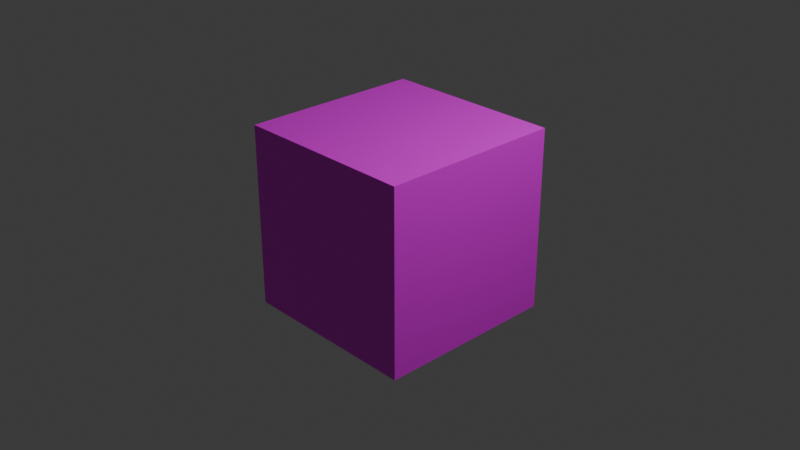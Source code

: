 # Source: myroad.blend  (saved by Blender 4.1.24; exported with 4.5.12 LTS)
import bpy
from mathutils import Matrix  # noqa: F401  (used for matrix-valued properties, if any)

bpy.ops.wm.read_factory_settings(use_empty=True)
scene = bpy.context.scene
scene.name = 'Scene'

# ---- collections
col_collection = bpy.data.collections.new('Collection'); scene.collection.children.link(col_collection)

# ---- images (referenced by path relative to the original .blend; pixels are not part of the script)
import os
ASSET_DIR = os.environ.get("B2B_ASSET_DIR", "")  # directory of the original .blend (textures are referenced by path, not embedded)
HERE = os.path.dirname(os.path.abspath(__file__))  # packed textures are extracted next to this script under _unpacked/

def load_image(name, relpath, width, height, colorspace="sRGB"):
    """Load a texture the original file referenced (path relative to the .blend, or extracted next to this script)."""
    p = next((c for c in (os.path.join(HERE, relpath), os.path.join(ASSET_DIR, relpath)) if relpath and os.path.exists(c)), "")
    if p:
        img = bpy.data.images.load(p, check_existing=True)
        img.name = name
    else:  # same state as the original file: an image datablock whose file is absent (Cycles renders it pink)
        img = bpy.data.images.new(name, width, height)
        img.source = "FILE"
        img.filepath = "//" + (relpath or name)
    img.colorspace_settings.name = colorspace
    return img
img_my_asphalt_png = load_image('my_asphalt.png', 'my_asphalt.png', 1024, 1024, 'sRGB')

# ---- materials (node trees are filled in below, after node groups)
mat_x = bpy.data.materials.new('路面材质')
mat_x.use_transparent_shadow = False

# ---- material node trees
mat_x.use_nodes = True; mat_x.node_tree.nodes.clear()
_N = mat_x.node_tree.nodes; _L = mat_x.node_tree.links
n0 = _N.new('ShaderNodeBsdfPrincipled'); n0.name = '原理化BSDF'; n0.location = (10, 300)
n1 = _N.new('ShaderNodeOutputMaterial'); n1.name = '材质输出'; n1.location = (300, 300)
n2 = _N.new('ShaderNodeTexImage'); n2.name = '图像纹理'; n2.location = (131, 130)
n2.image = img_my_asphalt_png
_L.new(n0.outputs[0], n1.inputs[0])
_L.new(n2.outputs[0], n0.inputs[0])
n1.is_active_output = True

# ---- world
world_world = bpy.data.worlds.new('World'); scene.world = world_world
world_world.use_nodes = True; world_world.node_tree.nodes.clear()
_N = world_world.node_tree.nodes; _L = world_world.node_tree.links
n0 = _N.new('ShaderNodeOutputWorld'); n0.name = 'World Output'; n0.location = (300, 300)
n1 = _N.new('ShaderNodeBackground'); n1.name = 'Background'; n1.location = (10, 300)
n1.inputs[0].default_value = (0.05088, 0.05088, 0.05088, 1.0)
_L.new(n1.outputs[0], n0.inputs[0])
n0.is_active_output = True
world_world.color = (0.05088, 0.05088, 0.05088)
world_world.use_sun_shadow = False
world_world.sun_shadow_jitter_overblur = 0.0

# ---- cameras
cam_camera = bpy.data.cameras.new('Camera')
cam_camera.clip_end = 100.0
cam_camera.ortho_scale = 7.314

# ---- lights
light_light = bpy.data.lights.new('Light', 'POINT')
light_light.transmission_factor = 0.0
light_light.energy = 1000.0
light_light.shadow_soft_size = 0.1
light_light.shadow_maximum_resolution = 0.006
light_light.use_absolute_resolution = True

# ---- meshes
me_cube = bpy.data.meshes.new('Cube')
me_cube.from_pydata([(1.0, 1.0, 1.0), (1.0, 1.0, -1.0), (1.0, -1.0, 1.0), (1.0, -1.0, -1.0), (-1.0, 1.0, 1.0), (-1.0, 1.0, -1.0), (-1.0, -1.0, 1.0), (-1.0, -1.0, -1.0)], [], [(0, 4, 6, 2), (3, 2, 6, 7), (7, 6, 4, 5), (5, 1, 3, 7), (1, 0, 2, 3), (5, 4, 0, 1)])
_uv = me_cube.uv_layers.new(name='UVMap')
_uv.uv.foreach_set('vector', [0.625, 0.5, 0.875, 0.5, 0.875, 0.75, 0.625, 0.75, 0.375, 0.75, 0.625, 0.75, 0.625, 1.0, 0.375, 1.0, 0.375, 0.0, 0.625, 0.0, 0.625, 0.25, 0.375, 0.25, 0.125, 0.5, 0.375, 0.5, 0.375, 0.75, 0.125, 0.75, 0.375, 0.5, 0.625, 0.5, 0.625, 0.75, 0.375, 0.75, 0.375, 0.25, 0.625, 0.25, 0.625, 0.5, 0.375, 0.5])
me_cube.materials.append(mat_x)
me_cube.use_mirror_vertex_groups = False
me_cube.update()

# ---- objects
ob_cube = bpy.data.objects.new('Cube', me_cube)
ob_light = bpy.data.objects.new('Light', light_light)
ob_camera = bpy.data.objects.new('Camera', cam_camera)

# ---- transforms, parenting, visibility, modifiers, constraints
ob_cube.location = (0.0, 0.0, 0.0)
ob_cube.lock_rotations_4d = False
ob_cube.empty_display_type = 'ARROWS'
ob_cube.lineart.crease_threshold = 0.0
ob_light.location = (4.076, 1.005, 5.904)
ob_light.rotation_euler = (0.6503, 0.05522, 1.866)
ob_light.lock_rotations_4d = False
ob_light.empty_display_type = 'ARROWS'
ob_light.color = (0.0, 0.0, 0.0, 0.0)
ob_light.lineart.crease_threshold = 0.0
ob_camera.location = (7.359, -6.926, 4.958)
ob_camera.rotation_euler = (1.109, 0.0, 0.8149)
ob_camera.lock_rotations_4d = False
ob_camera.empty_display_type = 'ARROWS'
ob_camera.color = (0.0, 0.0, 0.0, 0.0)
ob_camera.display_type = 'WIRE'
ob_camera.lineart.crease_threshold = 0.0

# ---- collection membership
col_collection.objects.link(ob_cube)
col_collection.objects.link(ob_light)
col_collection.objects.link(ob_camera)

# ---- scene / render settings (as saved in the file)
scene.camera = ob_camera
scene.frame_start = 1; scene.frame_end = 250; scene.frame_set(1)
scene.render.engine = 'BLENDER_EEVEE_NEXT'
scene.cycles.sampling_pattern = 'TABULATED_SOBOL'
scene.eevee.ray_tracing_options.trace_max_roughness = 0.0
bpy.context.view_layer.update()
